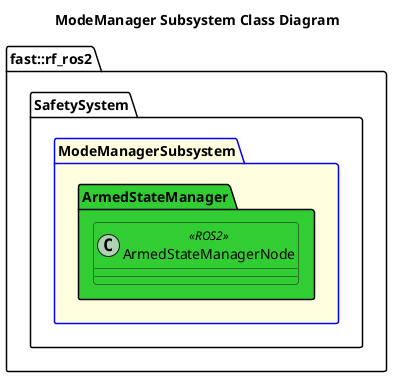

The diagram above was rendered by PlantUML. Its source (embedded in the PNG):
@startuml
title ModeManager Subsystem Class Diagram

namespace fast::rf_ros2 {
    namespace SafetySystem {
        package ModeManagerSubsystem #LightYellow;line:blue {
            namespace ArmedStateManager #LimeGreen {
                class ArmedStateManagerNode <<ROS2>> #LimeGreen
            }
        }
    }
}
@enduml